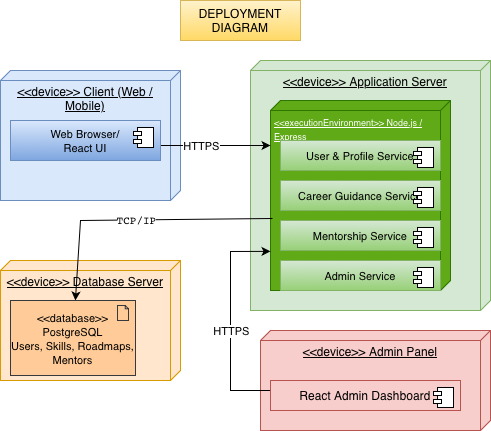

The diagram above was exported from draw.io. Its source (the exported page's mxGraphModel, read from the mxfile embedded in the PNG):
<mxGraphModel dx="960" dy="1747" grid="1" gridSize="10" guides="1" tooltips="1" connect="1" arrows="1" fold="1" page="1" pageScale="1" pageWidth="827" pageHeight="1169" math="0" shadow="0">
  <root>
    <mxCell id="0" />
    <mxCell id="1" parent="0" />
    <mxCell id="VkUshdu9FMJ9GXpvKxL2-5" parent="1" style="verticalAlign=top;align=center;spacingTop=8;spacingLeft=2;spacingRight=12;shape=cube;size=10;direction=south;fontStyle=4;html=1;whiteSpace=wrap;fillColor=#f8cecc;strokeColor=#b85450;" value="&amp;lt;&amp;lt;device&amp;gt;&amp;gt;&amp;nbsp;&lt;span style=&quot;text-decoration: none;&quot;&gt;&lt;font style=&quot;font-size: 12px;&quot;&gt;Admin Panel&lt;/font&gt;&lt;/span&gt;" vertex="1">
      <mxGeometry height="100" width="230" x="390" y="300" as="geometry" />
    </mxCell>
    <mxCell id="VkUshdu9FMJ9GXpvKxL2-6" parent="1" style="verticalAlign=top;align=center;spacingTop=8;spacingLeft=2;spacingRight=12;shape=cube;size=10;direction=south;fontStyle=4;html=1;whiteSpace=wrap;fillColor=#ffe6cc;strokeColor=#d79b00;" value="&amp;lt;&amp;lt;device&amp;gt;&amp;gt;&amp;nbsp;&lt;span style=&quot;text-decoration: none;&quot;&gt;&lt;font style=&quot;font-size: 12px;&quot;&gt;Database Server&lt;/font&gt;&lt;/span&gt;" vertex="1">
      <mxGeometry height="120" width="180" x="130" y="230" as="geometry" />
    </mxCell>
    <mxCell id="VkUshdu9FMJ9GXpvKxL2-7" parent="1" style="verticalAlign=top;align=center;spacingTop=8;spacingLeft=2;spacingRight=12;shape=cube;size=10;direction=south;fontStyle=4;html=1;whiteSpace=wrap;fillColor=#d5e8d4;strokeColor=#82b366;" value="&amp;lt;&amp;lt;device&amp;gt;&amp;gt;&amp;nbsp;&lt;span style=&quot;text-decoration: none;&quot;&gt;&lt;font style=&quot;font-size: 12px;&quot;&gt;Application Server&lt;/font&gt;&lt;/span&gt;" vertex="1">
      <mxGeometry height="250" width="240" x="380" y="30" as="geometry" />
    </mxCell>
    <mxCell id="VkUshdu9FMJ9GXpvKxL2-8" parent="1" style="verticalAlign=top;align=center;spacingTop=8;spacingLeft=2;spacingRight=12;shape=cube;size=10;direction=south;fontStyle=4;html=1;whiteSpace=wrap;fillColor=#dae8fc;strokeColor=#6c8ebf;" value="&amp;lt;&amp;lt;device&amp;gt;&amp;gt; Client (Web / Mobile)" vertex="1">
      <mxGeometry height="130" width="180" x="130" y="40" as="geometry" />
    </mxCell>
    <mxCell id="aelHZX5YxPaXG0c5rT9a-3" parent="1" style="verticalAlign=top;align=left;spacingTop=8;spacingLeft=2;spacingRight=12;shape=cube;size=10;direction=south;fontStyle=4;html=1;whiteSpace=wrap;fillColor=#60a917;fontColor=#ffffff;strokeColor=#2D7600;" value="&lt;span style=&quot;text-decoration: none;&quot;&gt;&lt;font style=&quot;font-size: 9px;&quot;&gt;&amp;lt;&amp;lt;executionEnvironment&amp;gt;&amp;gt; Node.js / Express&lt;/font&gt;&lt;/span&gt;" vertex="1">
      <mxGeometry height="190" width="180" x="400" y="70" as="geometry" />
    </mxCell>
    <mxCell id="aelHZX5YxPaXG0c5rT9a-9" edge="1" parent="1" style="endArrow=classic;html=1;rounded=0;exitX=1;exitY=0.5;exitDx=0;exitDy=0;" value="">
      <mxGeometry relative="1" as="geometry">
        <mxPoint x="260" y="115" as="sourcePoint" />
        <mxPoint x="400" y="115" as="targetPoint" />
      </mxGeometry>
    </mxCell>
    <mxCell id="aelHZX5YxPaXG0c5rT9a-10" connectable="0" parent="aelHZX5YxPaXG0c5rT9a-9" style="edgeLabel;resizable=0;html=1;;align=center;verticalAlign=middle;" value="HTTPS" vertex="1">
      <mxGeometry relative="1" as="geometry" />
    </mxCell>
    <mxCell id="aelHZX5YxPaXG0c5rT9a-11" edge="1" parent="1" style="endArrow=classic;html=1;rounded=0;exitX=0;exitY=0.5;exitDx=0;exitDy=0;entryX=0.794;entryY=1;entryDx=0;entryDy=0;entryPerimeter=0;" target="aelHZX5YxPaXG0c5rT9a-3" value="">
      <mxGeometry relative="1" as="geometry">
        <Array as="points">
          <mxPoint x="360" y="360" />
          <mxPoint x="360" y="221" />
        </Array>
        <mxPoint x="420" y="360" as="sourcePoint" />
        <mxPoint x="460" y="300" as="targetPoint" />
      </mxGeometry>
    </mxCell>
    <mxCell id="aelHZX5YxPaXG0c5rT9a-12" connectable="0" parent="aelHZX5YxPaXG0c5rT9a-11" style="edgeLabel;resizable=0;html=1;;align=center;verticalAlign=middle;" value="HTTPS" vertex="1">
      <mxGeometry relative="1" as="geometry" />
    </mxCell>
    <mxCell id="aelHZX5YxPaXG0c5rT9a-13" edge="1" parent="1" source="aelHZX5YxPaXG0c5rT9a-3" style="endArrow=classic;html=1;rounded=0;exitX=0.621;exitY=0.989;exitDx=0;exitDy=0;exitPerimeter=0;" target="aelHZX5YxPaXG0c5rT9a-37" value="">
      <mxGeometry relative="1" as="geometry">
        <Array as="points">
          <mxPoint x="210" y="190" />
        </Array>
        <mxPoint x="379.99999999999994" y="206.3599999999999" as="sourcePoint" />
        <mxPoint x="253.96" y="304.5" as="targetPoint" />
      </mxGeometry>
    </mxCell>
    <mxCell id="aelHZX5YxPaXG0c5rT9a-14" connectable="0" parent="aelHZX5YxPaXG0c5rT9a-13" style="edgeLabel;resizable=0;html=1;;align=center;verticalAlign=middle;" value="&lt;code data-start=&quot;2618&quot; data-end=&quot;2626&quot; style=&quot;text-align: start; white-space: normal;&quot;&gt;TCP/IP&lt;/code&gt;" vertex="1">
      <mxGeometry relative="1" as="geometry" />
    </mxCell>
    <mxCell id="aelHZX5YxPaXG0c5rT9a-17" parent="1" style="rounded=0;whiteSpace=wrap;html=1;fillColor=#fff2cc;strokeColor=#d6b656;gradientColor=#ffd966;" value="DEPLOYMENT DIAGRAM" vertex="1">
      <mxGeometry height="40" width="120" x="310" y="-30" as="geometry" />
    </mxCell>
    <mxCell id="aelHZX5YxPaXG0c5rT9a-18" parent="1" style="html=1;dropTarget=0;whiteSpace=wrap;fillColor=#dae8fc;gradientColor=#7ea6e0;strokeColor=#6c8ebf;" value="&lt;span style=&quot;text-align: start;&quot;&gt;&lt;font style=&quot;font-size: 11px;&quot;&gt;Web Browser/&lt;/font&gt;&lt;/span&gt;&lt;div&gt;&lt;span style=&quot;text-align: start;&quot;&gt;&lt;font style=&quot;font-size: 11px;&quot;&gt;React UI&lt;/font&gt;&lt;/span&gt;&lt;/div&gt;" vertex="1">
      <mxGeometry height="40" width="150" x="140" y="90" as="geometry" />
    </mxCell>
    <mxCell id="aelHZX5YxPaXG0c5rT9a-19" parent="aelHZX5YxPaXG0c5rT9a-18" style="shape=module;jettyWidth=8;jettyHeight=4;" value="" vertex="1">
      <mxGeometry height="20" relative="1" width="20" x="1" as="geometry">
        <mxPoint x="-27" y="7" as="offset" />
      </mxGeometry>
    </mxCell>
    <mxCell id="aelHZX5YxPaXG0c5rT9a-26" parent="1" style="html=1;dropTarget=0;whiteSpace=wrap;fillColor=#d5e8d4;strokeColor=#82b366;gradientColor=#97d077;" value="&lt;span style=&quot;font-size: 11px; text-align: start;&quot;&gt;User &amp;amp; Profile Service&lt;/span&gt;" vertex="1">
      <mxGeometry height="30" width="160" x="410" y="110" as="geometry" />
    </mxCell>
    <mxCell id="aelHZX5YxPaXG0c5rT9a-27" parent="aelHZX5YxPaXG0c5rT9a-26" style="shape=module;jettyWidth=8;jettyHeight=4;" value="" vertex="1">
      <mxGeometry height="20" relative="1" width="20" x="1" as="geometry">
        <mxPoint x="-27" y="7" as="offset" />
      </mxGeometry>
    </mxCell>
    <mxCell id="aelHZX5YxPaXG0c5rT9a-28" parent="1" style="html=1;dropTarget=0;whiteSpace=wrap;fillColor=#d5e8d4;strokeColor=#82b366;gradientColor=#97d077;" value="&lt;span style=&quot;font-size: 11px; text-align: start;&quot;&gt;Career Guidance Service&lt;/span&gt;" vertex="1">
      <mxGeometry height="30" width="160" x="410" y="150" as="geometry" />
    </mxCell>
    <mxCell id="aelHZX5YxPaXG0c5rT9a-29" parent="aelHZX5YxPaXG0c5rT9a-28" style="shape=module;jettyWidth=8;jettyHeight=4;" value="" vertex="1">
      <mxGeometry height="20" relative="1" width="20" x="1" as="geometry">
        <mxPoint x="-27" y="7" as="offset" />
      </mxGeometry>
    </mxCell>
    <mxCell id="aelHZX5YxPaXG0c5rT9a-30" parent="1" style="html=1;dropTarget=0;whiteSpace=wrap;fillColor=#d5e8d4;strokeColor=#82b366;gradientColor=#97d077;" value="&lt;span style=&quot;font-size: 11px; text-align: start;&quot;&gt;Mentorship Service&lt;/span&gt;" vertex="1">
      <mxGeometry height="30" width="160" x="410" y="190" as="geometry" />
    </mxCell>
    <mxCell id="aelHZX5YxPaXG0c5rT9a-31" parent="aelHZX5YxPaXG0c5rT9a-30" style="shape=module;jettyWidth=8;jettyHeight=4;" value="" vertex="1">
      <mxGeometry height="20" relative="1" width="20" x="1" as="geometry">
        <mxPoint x="-27" y="7" as="offset" />
      </mxGeometry>
    </mxCell>
    <mxCell id="aelHZX5YxPaXG0c5rT9a-32" parent="1" style="html=1;dropTarget=0;whiteSpace=wrap;fillColor=#d5e8d4;strokeColor=#82b366;gradientColor=#97d077;" value="&lt;span style=&quot;font-size: 11px; text-align: start;&quot;&gt;Admin Service&lt;/span&gt;" vertex="1">
      <mxGeometry height="30" width="160" x="410" y="230" as="geometry" />
    </mxCell>
    <mxCell id="aelHZX5YxPaXG0c5rT9a-33" parent="aelHZX5YxPaXG0c5rT9a-32" style="shape=module;jettyWidth=8;jettyHeight=4;" value="" vertex="1">
      <mxGeometry height="20" relative="1" width="20" x="1" as="geometry">
        <mxPoint x="-27" y="7" as="offset" />
      </mxGeometry>
    </mxCell>
    <mxCell id="aelHZX5YxPaXG0c5rT9a-34" parent="1" style="html=1;dropTarget=0;whiteSpace=wrap;fillColor=#f8cecc;strokeColor=#b85450;" value="&lt;span style=&quot;text-align: start;&quot;&gt;React Admin Dashboard&lt;/span&gt;" vertex="1">
      <mxGeometry height="30" width="190" x="400" y="350" as="geometry" />
    </mxCell>
    <mxCell id="aelHZX5YxPaXG0c5rT9a-35" parent="aelHZX5YxPaXG0c5rT9a-34" style="shape=module;jettyWidth=8;jettyHeight=4;" value="" vertex="1">
      <mxGeometry height="20" relative="1" width="20" x="1" as="geometry">
        <mxPoint x="-27" y="7" as="offset" />
      </mxGeometry>
    </mxCell>
    <mxCell id="aelHZX5YxPaXG0c5rT9a-37" parent="1" style="html=1;outlineConnect=0;whiteSpace=wrap;fillColor=#ffcc99;shape=mxgraph.archimate.application;appType=artifact;strokeColor=#36393d;" value="&lt;span style=&quot;text-align: start;&quot;&gt;&lt;font style=&quot;font-size: 11px;&quot;&gt;&amp;lt;&amp;lt;database&amp;gt;&amp;gt; PostgreSQL&lt;/font&gt;&lt;/span&gt;&lt;div&gt;&lt;font style=&quot;font-size: 11px;&quot;&gt;Users, Skills, Roadmaps, Mentors&lt;/font&gt;&lt;/div&gt;" vertex="1">
      <mxGeometry height="75" width="125" x="140" y="270" as="geometry" />
    </mxCell>
  </root>
</mxGraphModel>